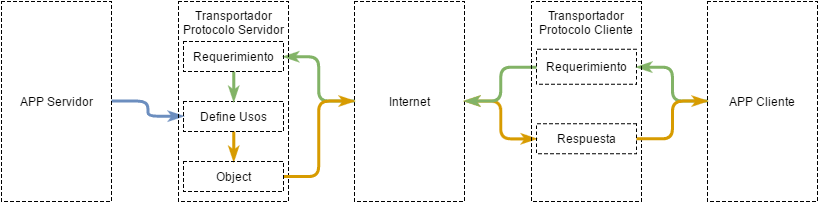

The diagram above was exported from draw.io. Its source (the exported page's mxGraphModel, read from the mxfile embedded in the PNG):
<mxGraphModel dx="787" dy="557" grid="0" gridSize="10" guides="1" tooltips="1" connect="1" arrows="1" fold="1" page="1" pageScale="1" pageWidth="826" pageHeight="1169" background="#ffffff" math="0" shadow="0">
  <root>
    <mxCell id="0" />
    <mxCell id="1" parent="0" />
    <mxCell id="36" value="Internet" style="html=1;dashed=1;labelBackgroundColor=none;fillColor=none;align=center;flipV=0;" vertex="1" parent="1">
      <mxGeometry x="363" width="110" height="200" as="geometry" />
    </mxCell>
    <mxCell id="51" style="edgeStyle=orthogonalEdgeStyle;rounded=1;html=1;endArrow=classicThin;endFill=1;jettySize=auto;orthogonalLoop=1;strokeWidth=3;plain-blue" edge="1" parent="1" source="34" target="39">
      <mxGeometry relative="1" as="geometry" />
    </mxCell>
    <mxCell id="34" value="APP Servidor" style="html=1;dashed=1;fillColor=none;" vertex="1" parent="1">
      <mxGeometry x="10" width="110" height="200" as="geometry" />
    </mxCell>
    <mxCell id="49" style="edgeStyle=orthogonalEdgeStyle;rounded=1;html=1;endArrow=classicThin;endFill=1;jettySize=auto;orthogonalLoop=1;strokeWidth=3;plain-green" edge="1" parent="1" source="36" target="47">
      <mxGeometry relative="1" as="geometry" />
    </mxCell>
    <mxCell id="55" style="edgeStyle=orthogonalEdgeStyle;rounded=1;comic=0;html=1;startArrow=classicThin;startFill=1;endArrow=classicThin;endFill=1;jettySize=auto;orthogonalLoop=1;strokeWidth=3;plain-orange" edge="1" parent="1" source="36" target="52">
      <mxGeometry relative="1" as="geometry" />
    </mxCell>
    <mxCell id="42" style="edgeStyle=orthogonalEdgeStyle;rounded=1;html=1;jettySize=auto;orthogonalLoop=1;strokeWidth=3;endArrow=classicThin;endFill=1;plain-green" edge="1" parent="1" source="38" target="41">
      <mxGeometry relative="1" as="geometry" />
    </mxCell>
    <mxCell id="38" value="APP Cliente" style="html=1;dashed=1;labelBackgroundColor=none;fillColor=none;align=center;" vertex="1" parent="1">
      <mxGeometry x="716" width="110" height="200" as="geometry" />
    </mxCell>
    <mxCell id="43" style="edgeStyle=orthogonalEdgeStyle;rounded=1;html=1;endArrow=classicThin;endFill=1;jettySize=auto;orthogonalLoop=1;strokeWidth=3;plain-green" edge="1" parent="1" source="41" target="36">
      <mxGeometry relative="1" as="geometry" />
    </mxCell>
    <mxCell id="35" value="Transportador&lt;div&gt;Protocolo Servidor&lt;/div&gt;" style="dashed=1;fillColor=none;align=center;labelBackgroundColor=none;html=1;verticalAlign=top;flipV=0;" vertex="1" parent="1">
      <mxGeometry x="187.00000000000023" width="110" height="200" as="geometry" />
    </mxCell>
    <mxCell id="57" style="edgeStyle=orthogonalEdgeStyle;rounded=1;comic=0;html=1;startArrow=none;startFill=0;endArrow=classicThin;endFill=1;jettySize=auto;orthogonalLoop=1;strokeWidth=3;plain-orange" edge="1" parent="1" source="39" target="56">
      <mxGeometry relative="1" as="geometry" />
    </mxCell>
    <mxCell id="39" value="Define Usos" style="html=1;dashed=1;labelBackgroundColor=none;fillColor=none;align=center;flipV=0;" vertex="1" parent="1">
      <mxGeometry x="192.00000000000017" y="100" width="100" height="30" as="geometry" />
    </mxCell>
    <mxCell id="50" style="edgeStyle=orthogonalEdgeStyle;rounded=1;html=1;endArrow=classicThin;endFill=1;jettySize=auto;orthogonalLoop=1;strokeWidth=3;comic=0;startArrow=none;startFill=0;plain-green" edge="1" parent="1" source="47" target="39">
      <mxGeometry relative="1" as="geometry" />
    </mxCell>
    <mxCell id="47" value="Requerimiento" style="html=1;dashed=1;labelBackgroundColor=none;fillColor=none;align=center;flipV=0;" vertex="1" parent="1">
      <mxGeometry x="192.00000000000017" y="40" width="100" height="30" as="geometry" />
    </mxCell>
    <mxCell id="37" value="Transportador&lt;div&gt;Protocolo Cliente&lt;/div&gt;" style="html=1;dashed=1;labelBackgroundColor=none;fillColor=none;align=center;verticalAlign=top;flipV=0;flipH=1;" vertex="1" parent="1">
      <mxGeometry x="540.0000000000007" width="110" height="200" as="geometry" />
    </mxCell>
    <mxCell id="66" style="edgeStyle=orthogonalEdgeStyle;rounded=1;comic=0;html=1;startArrow=none;startFill=0;endArrow=classicThin;endFill=1;jettySize=auto;orthogonalLoop=1;strokeWidth=3;plain-orange" edge="1" parent="1" source="52" target="38">
      <mxGeometry relative="1" as="geometry" />
    </mxCell>
    <mxCell id="67" style="edgeStyle=orthogonalEdgeStyle;rounded=1;comic=0;html=1;startArrow=none;startFill=0;endArrow=classicThin;endFill=1;jettySize=auto;orthogonalLoop=1;strokeWidth=3;plain-orange" edge="1" parent="1" source="56" target="36">
      <mxGeometry relative="1" as="geometry" />
    </mxCell>
    <mxCell id="56" value="Object" style="html=1;dashed=1;labelBackgroundColor=none;fillColor=none;align=center;" vertex="1" parent="1">
      <mxGeometry x="192.00000000000017" y="160" width="100" height="30" as="geometry" />
    </mxCell>
    <mxCell id="68" value="" style="group" vertex="1" connectable="0" parent="1">
      <mxGeometry x="545.0000000000007" y="47.75" width="100.00000000000011" height="104.5" as="geometry" />
    </mxCell>
    <mxCell id="41" value="Requerimiento" style="html=1;dashed=1;labelBackgroundColor=none;fillColor=none;align=center;flipV=0;flipH=1;" vertex="1" parent="68">
      <mxGeometry x="1.1368683772161603e-13" width="100" height="35" as="geometry" />
    </mxCell>
    <mxCell id="52" value="Respuesta" style="html=1;dashed=1;labelBackgroundColor=none;fillColor=none;align=center;flipV=0;flipH=1;" vertex="1" parent="68">
      <mxGeometry y="74.5" width="100" height="30" as="geometry" />
    </mxCell>
  </root>
</mxGraphModel>